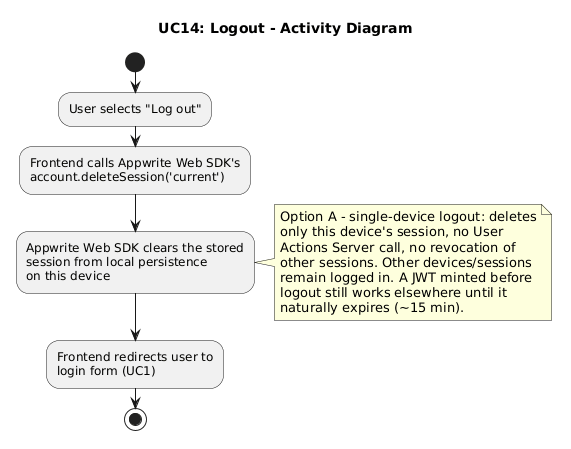

The diagram above was rendered by PlantUML. Its source (embedded in the PNG):
@startuml
title UC14: Logout - Activity Diagram

start
:User selects "Log out";
:Frontend calls Appwrite Web SDK's
account.deleteSession('current');
:Appwrite Web SDK clears the stored
session from local persistence
on this device;

note right
  Option A - single-device logout: deletes
  only this device's session, no User
  Actions Server call, no revocation of
  other sessions. Other devices/sessions
  remain logged in. A JWT minted before
  logout still works elsewhere until it
  naturally expires (~15 min).
end note

:Frontend redirects user to
login form (UC1);
stop
@enduml